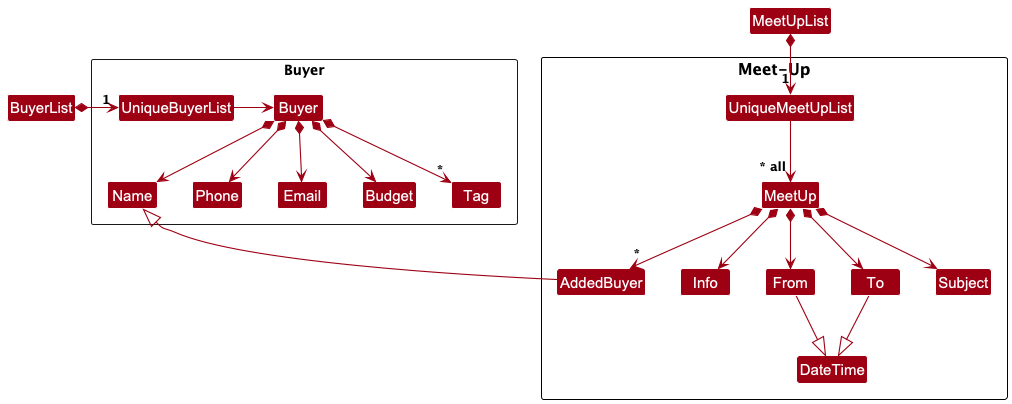

The diagram above was rendered by PlantUML. Its source (embedded in the PNG):
@startuml
!include style.puml
skinparam arrowThickness 1.1
skinparam arrowColor MODEL_COLOR
skinparam classBackgroundColor MODEL_COLOR
Class BuyerList
Class MeetUpList

Package Buyer <<Rectangle>>{
BuyerList *-right-> "1" UniqueBuyerList
UniqueBuyerList -right-> Buyer

Buyer *--> Name
Buyer *--> Phone
Buyer *--> Email
Buyer *--> Budget
Buyer *--> "*" Tag
}

Package "Meet-Up" {
MeetUpList *--> "1" UniqueMeetUpList
UniqueMeetUpList --> "~* all" MeetUp
MeetUp *--> Subject
MeetUp *--> Info
MeetUp *--> From
MeetUp *--> To
MeetUp *--> "*" AddedBuyer
AddedBuyer -up-|> Name
From --|> DateTime
To --|> DateTime
}
@enduml